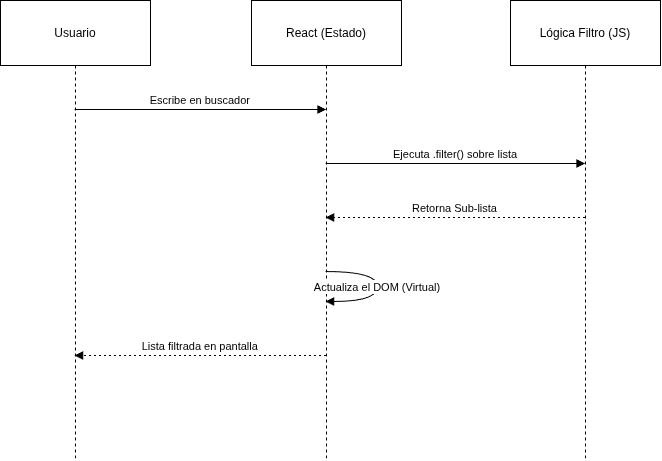

The diagram above was exported from draw.io. Its source (the exported page's mxGraphModel, read from the mxfile embedded in the PNG):
<mxGraphModel dx="2037" dy="1110" grid="1" gridSize="10" guides="1" tooltips="1" connect="1" arrows="1" fold="1" page="1" pageScale="1" pageWidth="827" pageHeight="1169" math="0" shadow="0">
  <root>
    <mxCell id="0" />
    <mxCell id="1" parent="0" />
    <mxCell id="IpAKexOIzTmCZGqvJAzq-29" parent="1" style="shape=umlLifeline;perimeter=lifelinePerimeter;whiteSpace=wrap;container=1;dropTarget=0;collapsible=0;recursiveResize=0;outlineConnect=0;portConstraint=eastwest;newEdgeStyle={&quot;edgeStyle&quot;:&quot;elbowEdgeStyle&quot;,&quot;elbow&quot;:&quot;vertical&quot;,&quot;curved&quot;:0,&quot;rounded&quot;:0};size=65;" value="Usuario" vertex="1">
      <mxGeometry height="460" width="150" x="20" y="20" as="geometry" />
    </mxCell>
    <mxCell id="IpAKexOIzTmCZGqvJAzq-30" parent="1" style="shape=umlLifeline;perimeter=lifelinePerimeter;whiteSpace=wrap;container=1;dropTarget=0;collapsible=0;recursiveResize=0;outlineConnect=0;portConstraint=eastwest;newEdgeStyle={&quot;edgeStyle&quot;:&quot;elbowEdgeStyle&quot;,&quot;elbow&quot;:&quot;vertical&quot;,&quot;curved&quot;:0,&quot;rounded&quot;:0};size=65;" value="React (Estado)" vertex="1">
      <mxGeometry height="460" width="150" x="271" y="20" as="geometry" />
    </mxCell>
    <mxCell id="IpAKexOIzTmCZGqvJAzq-31" parent="1" style="shape=umlLifeline;perimeter=lifelinePerimeter;whiteSpace=wrap;container=1;dropTarget=0;collapsible=0;recursiveResize=0;outlineConnect=0;portConstraint=eastwest;newEdgeStyle={&quot;edgeStyle&quot;:&quot;elbowEdgeStyle&quot;,&quot;elbow&quot;:&quot;vertical&quot;,&quot;curved&quot;:0,&quot;rounded&quot;:0};size=65;" value="Lógica Filtro (JS)" vertex="1">
      <mxGeometry height="460" width="150" x="530" y="20" as="geometry" />
    </mxCell>
    <mxCell id="IpAKexOIzTmCZGqvJAzq-32" edge="1" parent="1" source="IpAKexOIzTmCZGqvJAzq-29" style="verticalAlign=bottom;edgeStyle=elbowEdgeStyle;elbow=vertical;curved=0;rounded=0;endArrow=block;" target="IpAKexOIzTmCZGqvJAzq-30" value="Escribe en buscador">
      <mxGeometry relative="1" as="geometry">
        <Array as="points">
          <mxPoint x="229" y="129" />
        </Array>
      </mxGeometry>
    </mxCell>
    <mxCell id="IpAKexOIzTmCZGqvJAzq-33" edge="1" parent="1" source="IpAKexOIzTmCZGqvJAzq-30" style="verticalAlign=bottom;edgeStyle=elbowEdgeStyle;elbow=vertical;curved=0;rounded=0;endArrow=block;" target="IpAKexOIzTmCZGqvJAzq-31" value="Ejecuta .filter() sobre lista">
      <mxGeometry relative="1" as="geometry">
        <Array as="points">
          <mxPoint x="484" y="183" />
        </Array>
      </mxGeometry>
    </mxCell>
    <mxCell id="IpAKexOIzTmCZGqvJAzq-34" edge="1" parent="1" source="IpAKexOIzTmCZGqvJAzq-31" style="verticalAlign=bottom;edgeStyle=elbowEdgeStyle;elbow=vertical;curved=0;rounded=0;dashed=1;dashPattern=2 3;endArrow=block;" target="IpAKexOIzTmCZGqvJAzq-30" value="Retorna Sub-lista">
      <mxGeometry relative="1" as="geometry">
        <Array as="points">
          <mxPoint x="487" y="237" />
        </Array>
      </mxGeometry>
    </mxCell>
    <mxCell id="IpAKexOIzTmCZGqvJAzq-35" edge="1" parent="1" source="IpAKexOIzTmCZGqvJAzq-30" style="curved=1;endArrow=block;rounded=0;" target="IpAKexOIzTmCZGqvJAzq-30" value="Actualiza el DOM (Virtual)">
      <mxGeometry relative="1" as="geometry">
        <Array as="points">
          <mxPoint x="397" y="291" />
          <mxPoint x="397" y="321" />
        </Array>
      </mxGeometry>
    </mxCell>
    <mxCell id="IpAKexOIzTmCZGqvJAzq-36" edge="1" parent="1" source="IpAKexOIzTmCZGqvJAzq-30" style="verticalAlign=bottom;edgeStyle=elbowEdgeStyle;elbow=vertical;curved=0;rounded=0;dashed=1;dashPattern=2 3;endArrow=block;" target="IpAKexOIzTmCZGqvJAzq-29" value="Lista filtrada en pantalla">
      <mxGeometry relative="1" as="geometry">
        <Array as="points">
          <mxPoint x="232" y="375" />
        </Array>
      </mxGeometry>
    </mxCell>
  </root>
</mxGraphModel>